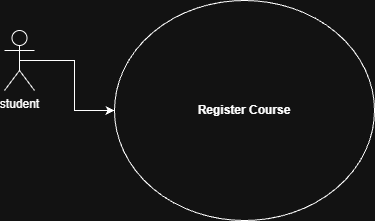

The diagram above was exported from draw.io. Its source (the exported page's mxGraphModel, read from the mxfile embedded in the PNG):
<mxGraphModel dx="872" dy="431" grid="1" gridSize="10" guides="1" tooltips="1" connect="1" arrows="1" fold="1" page="1" pageScale="1" pageWidth="827" pageHeight="1169" math="0" shadow="0">
  <root>
    <mxCell id="0" />
    <mxCell id="1" parent="0" />
    <mxCell id="jShuRctJGHzRGn4djJ2l-6" edge="1" parent="1" source="jShuRctJGHzRGn4djJ2l-1" style="edgeStyle=orthogonalEdgeStyle;rounded=0;orthogonalLoop=1;jettySize=auto;html=1;exitX=0.5;exitY=0.5;exitDx=0;exitDy=0;exitPerimeter=0;" target="jShuRctJGHzRGn4djJ2l-5">
      <mxGeometry relative="1" as="geometry" />
    </mxCell>
    <mxCell id="jShuRctJGHzRGn4djJ2l-1" parent="1" style="shape=umlActor;verticalLabelPosition=bottom;verticalAlign=top;html=1;outlineConnect=0;" value="student" vertex="1">
      <mxGeometry height="60" width="30" x="140" y="160" as="geometry" />
    </mxCell>
    <mxCell id="jShuRctJGHzRGn4djJ2l-5" parent="1" style="ellipse;whiteSpace=wrap;html=1;fontStyle=1" value="Register Course" vertex="1">
      <mxGeometry height="220" width="260" x="250" y="130" as="geometry" />
    </mxCell>
  </root>
</mxGraphModel>